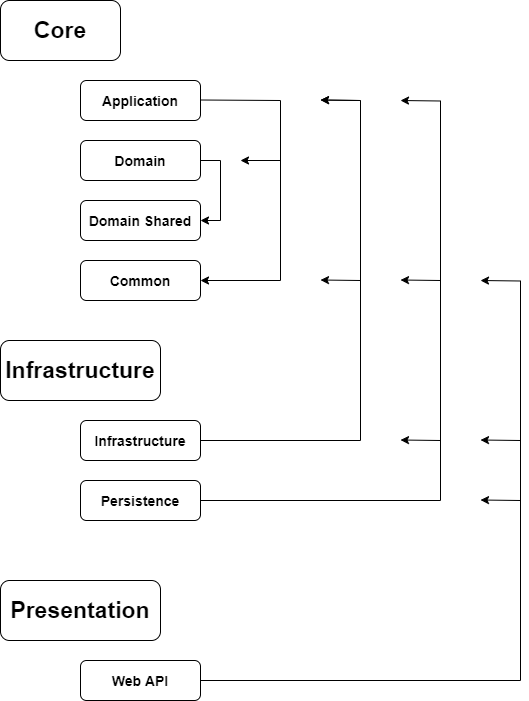

The diagram above was exported from draw.io. Its source (the exported page's mxGraphModel, read from the mxfile embedded in the PNG):
<mxGraphModel dx="1422" dy="794" grid="1" gridSize="10" guides="1" tooltips="1" connect="1" arrows="1" fold="1" page="1" pageScale="1" pageWidth="827" pageHeight="1169" math="0" shadow="0">
  <root>
    <mxCell id="0" />
    <mxCell id="1" parent="0" />
    <mxCell id="_n5eQ11_3Sc0O4GrmMnm-1" value="Core" style="rounded=1;whiteSpace=wrap;html=1;fontSize=23;fontStyle=1" vertex="1" parent="1">
      <mxGeometry x="40" y="160" width="120" height="60" as="geometry" />
    </mxCell>
    <mxCell id="_n5eQ11_3Sc0O4GrmMnm-2" value="Infrastructure" style="rounded=1;whiteSpace=wrap;html=1;fontSize=23;fontStyle=1" vertex="1" parent="1">
      <mxGeometry x="40" y="500" width="160" height="60" as="geometry" />
    </mxCell>
    <mxCell id="_n5eQ11_3Sc0O4GrmMnm-3" value="Presentation" style="rounded=1;whiteSpace=wrap;html=1;fontSize=23;fontStyle=1" vertex="1" parent="1">
      <mxGeometry x="40" y="740" width="160" height="60" as="geometry" />
    </mxCell>
    <mxCell id="_n5eQ11_3Sc0O4GrmMnm-4" value="Application" style="rounded=1;whiteSpace=wrap;html=1;fontSize=14;fontStyle=1" vertex="1" parent="1">
      <mxGeometry x="120" y="240" width="120" height="40" as="geometry" />
    </mxCell>
    <mxCell id="_n5eQ11_3Sc0O4GrmMnm-5" value="Domain" style="rounded=1;whiteSpace=wrap;html=1;fontSize=14;fontStyle=1" vertex="1" parent="1">
      <mxGeometry x="120" y="300" width="120" height="40" as="geometry" />
    </mxCell>
    <mxCell id="_n5eQ11_3Sc0O4GrmMnm-6" value="Common" style="rounded=1;whiteSpace=wrap;html=1;fontSize=14;fontStyle=1" vertex="1" parent="1">
      <mxGeometry x="120" y="420" width="120" height="40" as="geometry" />
    </mxCell>
    <mxCell id="_n5eQ11_3Sc0O4GrmMnm-7" value="Infrastructure" style="rounded=1;whiteSpace=wrap;html=1;fontSize=14;fontStyle=1" vertex="1" parent="1">
      <mxGeometry x="120" y="580" width="120" height="40" as="geometry" />
    </mxCell>
    <mxCell id="_n5eQ11_3Sc0O4GrmMnm-8" value="Persistence" style="rounded=1;whiteSpace=wrap;html=1;fontSize=14;fontStyle=1" vertex="1" parent="1">
      <mxGeometry x="120" y="640" width="120" height="40" as="geometry" />
    </mxCell>
    <mxCell id="_n5eQ11_3Sc0O4GrmMnm-9" value="Web API" style="rounded=1;whiteSpace=wrap;html=1;fontSize=14;fontStyle=1" vertex="1" parent="1">
      <mxGeometry x="120" y="820" width="120" height="40" as="geometry" />
    </mxCell>
    <mxCell id="_n5eQ11_3Sc0O4GrmMnm-13" value="" style="endArrow=none;html=1;fontSize=14;" edge="1" parent="1">
      <mxGeometry width="50" height="50" relative="1" as="geometry">
        <mxPoint x="260" y="380" as="sourcePoint" />
        <mxPoint x="260" y="320" as="targetPoint" />
      </mxGeometry>
    </mxCell>
    <mxCell id="_n5eQ11_3Sc0O4GrmMnm-14" value="" style="endArrow=classic;html=1;fontSize=14;entryX=1;entryY=0.5;entryDx=0;entryDy=0;" edge="1" parent="1" target="_n5eQ11_3Sc0O4GrmMnm-6">
      <mxGeometry width="50" height="50" relative="1" as="geometry">
        <mxPoint x="320" y="440" as="sourcePoint" />
        <mxPoint x="440" y="540" as="targetPoint" />
      </mxGeometry>
    </mxCell>
    <mxCell id="_n5eQ11_3Sc0O4GrmMnm-15" value="" style="endArrow=classic;html=1;fontSize=14;" edge="1" parent="1">
      <mxGeometry width="50" height="50" relative="1" as="geometry">
        <mxPoint x="320" y="320" as="sourcePoint" />
        <mxPoint x="280" y="320" as="targetPoint" />
      </mxGeometry>
    </mxCell>
    <mxCell id="_n5eQ11_3Sc0O4GrmMnm-17" value="" style="endArrow=none;html=1;fontSize=14;" edge="1" parent="1">
      <mxGeometry width="50" height="50" relative="1" as="geometry">
        <mxPoint x="240" y="320" as="sourcePoint" />
        <mxPoint x="260" y="320" as="targetPoint" />
      </mxGeometry>
    </mxCell>
    <mxCell id="_n5eQ11_3Sc0O4GrmMnm-21" value="" style="endArrow=none;html=1;fontSize=14;exitX=1;exitY=0.5;exitDx=0;exitDy=0;" edge="1" parent="1" source="_n5eQ11_3Sc0O4GrmMnm-7">
      <mxGeometry width="50" height="50" relative="1" as="geometry">
        <mxPoint x="260" y="600" as="sourcePoint" />
        <mxPoint x="400" y="600" as="targetPoint" />
      </mxGeometry>
    </mxCell>
    <mxCell id="_n5eQ11_3Sc0O4GrmMnm-22" value="" style="endArrow=none;html=1;fontSize=14;" edge="1" parent="1">
      <mxGeometry width="50" height="50" relative="1" as="geometry">
        <mxPoint x="400" y="600" as="sourcePoint" />
        <mxPoint x="400" y="260" as="targetPoint" />
      </mxGeometry>
    </mxCell>
    <mxCell id="_n5eQ11_3Sc0O4GrmMnm-23" value="" style="endArrow=classic;html=1;fontSize=14;" edge="1" parent="1">
      <mxGeometry width="50" height="50" relative="1" as="geometry">
        <mxPoint x="400" y="260" as="sourcePoint" />
        <mxPoint x="360" y="259.5" as="targetPoint" />
      </mxGeometry>
    </mxCell>
    <mxCell id="_n5eQ11_3Sc0O4GrmMnm-31" value="" style="endArrow=classic;html=1;fontSize=14;" edge="1" parent="1">
      <mxGeometry width="50" height="50" relative="1" as="geometry">
        <mxPoint x="400" y="440" as="sourcePoint" />
        <mxPoint x="360" y="439.5" as="targetPoint" />
      </mxGeometry>
    </mxCell>
    <mxCell id="_n5eQ11_3Sc0O4GrmMnm-32" value="" style="endArrow=classic;html=1;fontSize=14;" edge="1" parent="1">
      <mxGeometry width="50" height="50" relative="1" as="geometry">
        <mxPoint x="400" y="260" as="sourcePoint" />
        <mxPoint x="360" y="259.5" as="targetPoint" />
      </mxGeometry>
    </mxCell>
    <mxCell id="_n5eQ11_3Sc0O4GrmMnm-33" value="" style="endArrow=none;html=1;fontSize=14;exitX=1;exitY=0.5;exitDx=0;exitDy=0;" edge="1" parent="1" source="_n5eQ11_3Sc0O4GrmMnm-8">
      <mxGeometry width="50" height="50" relative="1" as="geometry">
        <mxPoint x="260" y="660" as="sourcePoint" />
        <mxPoint x="480" y="660" as="targetPoint" />
      </mxGeometry>
    </mxCell>
    <mxCell id="_n5eQ11_3Sc0O4GrmMnm-34" value="" style="endArrow=none;html=1;fontSize=14;" edge="1" parent="1">
      <mxGeometry width="50" height="50" relative="1" as="geometry">
        <mxPoint x="480" y="660" as="sourcePoint" />
        <mxPoint x="480" y="260.5" as="targetPoint" />
      </mxGeometry>
    </mxCell>
    <mxCell id="_n5eQ11_3Sc0O4GrmMnm-35" value="" style="endArrow=classic;html=1;fontSize=14;" edge="1" parent="1">
      <mxGeometry width="50" height="50" relative="1" as="geometry">
        <mxPoint x="480" y="440" as="sourcePoint" />
        <mxPoint x="440" y="439.5" as="targetPoint" />
      </mxGeometry>
    </mxCell>
    <mxCell id="_n5eQ11_3Sc0O4GrmMnm-36" value="" style="endArrow=classic;html=1;fontSize=14;" edge="1" parent="1">
      <mxGeometry width="50" height="50" relative="1" as="geometry">
        <mxPoint x="480" y="260.5" as="sourcePoint" />
        <mxPoint x="440" y="260" as="targetPoint" />
      </mxGeometry>
    </mxCell>
    <mxCell id="_n5eQ11_3Sc0O4GrmMnm-38" value="" style="endArrow=classic;html=1;fontSize=14;" edge="1" parent="1">
      <mxGeometry width="50" height="50" relative="1" as="geometry">
        <mxPoint x="480" y="600" as="sourcePoint" />
        <mxPoint x="440" y="599.5" as="targetPoint" />
      </mxGeometry>
    </mxCell>
    <mxCell id="_n5eQ11_3Sc0O4GrmMnm-39" value="" style="endArrow=none;html=1;fontSize=14;exitX=1;exitY=0.75;exitDx=0;exitDy=0;" edge="1" parent="1">
      <mxGeometry width="50" height="50" relative="1" as="geometry">
        <mxPoint x="240" y="840" as="sourcePoint" />
        <mxPoint x="560" y="840" as="targetPoint" />
      </mxGeometry>
    </mxCell>
    <mxCell id="_n5eQ11_3Sc0O4GrmMnm-40" value="" style="endArrow=none;html=1;fontSize=14;" edge="1" parent="1">
      <mxGeometry width="50" height="50" relative="1" as="geometry">
        <mxPoint x="560" y="840" as="sourcePoint" />
        <mxPoint x="560" y="440.5" as="targetPoint" />
      </mxGeometry>
    </mxCell>
    <mxCell id="_n5eQ11_3Sc0O4GrmMnm-41" value="" style="endArrow=classic;html=1;fontSize=14;" edge="1" parent="1">
      <mxGeometry width="50" height="50" relative="1" as="geometry">
        <mxPoint x="560" y="660" as="sourcePoint" />
        <mxPoint x="520" y="659.5" as="targetPoint" />
      </mxGeometry>
    </mxCell>
    <mxCell id="_n5eQ11_3Sc0O4GrmMnm-42" value="" style="endArrow=classic;html=1;fontSize=14;" edge="1" parent="1">
      <mxGeometry width="50" height="50" relative="1" as="geometry">
        <mxPoint x="560" y="440.5" as="sourcePoint" />
        <mxPoint x="520" y="440" as="targetPoint" />
      </mxGeometry>
    </mxCell>
    <mxCell id="_n5eQ11_3Sc0O4GrmMnm-43" value="" style="endArrow=classic;html=1;fontSize=14;" edge="1" parent="1">
      <mxGeometry width="50" height="50" relative="1" as="geometry">
        <mxPoint x="560" y="600" as="sourcePoint" />
        <mxPoint x="520" y="599.5" as="targetPoint" />
      </mxGeometry>
    </mxCell>
    <mxCell id="_n5eQ11_3Sc0O4GrmMnm-44" value="Domain Shared" style="rounded=1;whiteSpace=wrap;html=1;fontSize=14;fontStyle=1" vertex="1" parent="1">
      <mxGeometry x="120" y="360" width="120" height="40" as="geometry" />
    </mxCell>
    <mxCell id="_n5eQ11_3Sc0O4GrmMnm-45" value="" style="endArrow=classic;html=1;fontSize=14;entryX=1;entryY=0.5;entryDx=0;entryDy=0;" edge="1" parent="1" target="_n5eQ11_3Sc0O4GrmMnm-44">
      <mxGeometry width="50" height="50" relative="1" as="geometry">
        <mxPoint x="260" y="380" as="sourcePoint" />
        <mxPoint x="250" y="380" as="targetPoint" />
      </mxGeometry>
    </mxCell>
    <mxCell id="_n5eQ11_3Sc0O4GrmMnm-46" value="" style="endArrow=none;html=1;fontSize=14;" edge="1" parent="1">
      <mxGeometry width="50" height="50" relative="1" as="geometry">
        <mxPoint x="320" y="440" as="sourcePoint" />
        <mxPoint x="320" y="260" as="targetPoint" />
      </mxGeometry>
    </mxCell>
    <mxCell id="_n5eQ11_3Sc0O4GrmMnm-47" value="" style="endArrow=none;html=1;fontSize=14;" edge="1" parent="1">
      <mxGeometry width="50" height="50" relative="1" as="geometry">
        <mxPoint x="240" y="259.5" as="sourcePoint" />
        <mxPoint x="320" y="260" as="targetPoint" />
      </mxGeometry>
    </mxCell>
  </root>
</mxGraphModel>